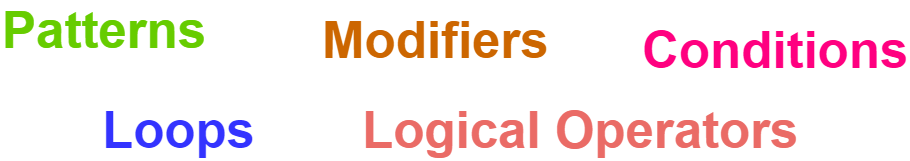

The diagram above was exported from draw.io. Its source (the exported page's mxGraphModel, read from the mxfile embedded in the PNG):
<mxGraphModel dx="2074" dy="1214" grid="1" gridSize="10" guides="1" tooltips="1" connect="1" arrows="1" fold="1" page="1" pageScale="1" pageWidth="1100" pageHeight="850" math="0" shadow="0">
  <root>
    <mxCell id="0" />
    <mxCell id="1" parent="0" />
    <mxCell id="2" value="&lt;span style=&quot;font-size: 51px;&quot;&gt;Patterns&lt;/span&gt;" style="text;html=1;align=left;verticalAlign=middle;whiteSpace=wrap;rounded=0;fontColor=#66CC00;fontStyle=1" vertex="1" parent="1">
      <mxGeometry x="150" y="270" width="270" height="30" as="geometry" />
    </mxCell>
    <mxCell id="3" value="&lt;font style=&quot;font-size: 51px;&quot;&gt;Loops&lt;/font&gt;" style="text;html=1;align=left;verticalAlign=middle;whiteSpace=wrap;rounded=0;fontColor=#3333FF;fontStyle=1" vertex="1" parent="1">
      <mxGeometry x="250" y="370" width="270" height="30" as="geometry" />
    </mxCell>
    <mxCell id="4" value="&lt;font style=&quot;font-size: 51px;&quot;&gt;Modifiers&lt;/font&gt;" style="text;html=1;align=left;verticalAlign=middle;whiteSpace=wrap;rounded=0;fontColor=#CC6600;fontStyle=1" vertex="1" parent="1">
      <mxGeometry x="470" y="280" width="270" height="30" as="geometry" />
    </mxCell>
    <mxCell id="5" value="&lt;font style=&quot;font-size: 51px;&quot;&gt;Logical Operators&amp;nbsp;&lt;/font&gt;" style="text;html=1;align=left;verticalAlign=middle;whiteSpace=wrap;rounded=0;fontColor=#EA6B66;fontStyle=1" vertex="1" parent="1">
      <mxGeometry x="510" y="370" width="490" height="30" as="geometry" />
    </mxCell>
    <mxCell id="6" value="&lt;font style=&quot;font-size: 51px;&quot;&gt;Conditions&lt;/font&gt;" style="text;html=1;align=left;verticalAlign=middle;whiteSpace=wrap;rounded=0;fontColor=#FF0080;fontStyle=1" vertex="1" parent="1">
      <mxGeometry x="790" y="290" width="270" height="30" as="geometry" />
    </mxCell>
    <mxCell id="7" style="edgeStyle=orthogonalEdgeStyle;rounded=0;orthogonalLoop=1;jettySize=auto;html=1;exitX=0.5;exitY=1;exitDx=0;exitDy=0;" edge="1" source="3" target="3" parent="1">
      <mxGeometry relative="1" as="geometry" />
    </mxCell>
  </root>
</mxGraphModel>